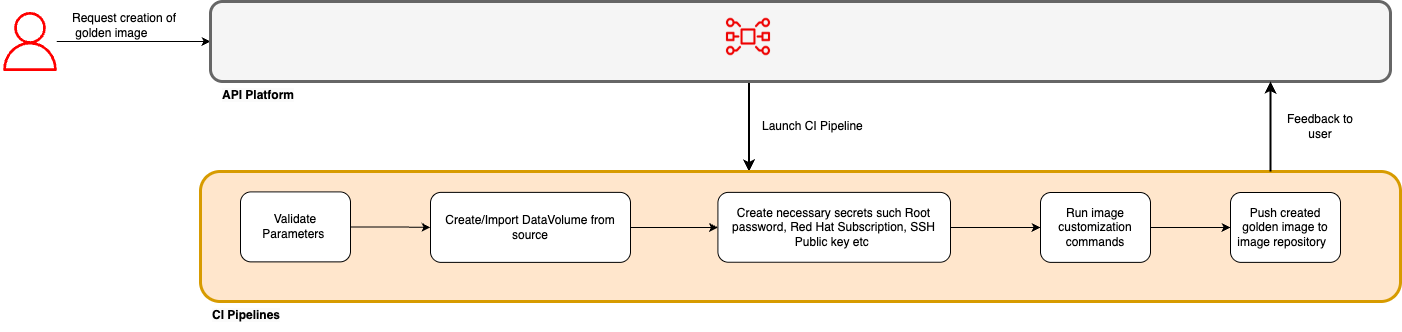

The diagram above was exported from draw.io. Its source (the exported page's mxGraphModel, read from the mxfile embedded in the PNG):
<mxGraphModel dx="2278" dy="772" grid="1" gridSize="10" guides="1" tooltips="1" connect="1" arrows="1" fold="1" page="1" pageScale="1" pageWidth="850" pageHeight="1100" math="0" shadow="0">
  <root>
    <mxCell id="0" />
    <mxCell id="1" parent="0" />
    <mxCell id="ZfKgAVAveOmhMlE-QbHx-3" style="edgeStyle=orthogonalEdgeStyle;rounded=0;orthogonalLoop=1;jettySize=auto;html=1;" parent="1" source="ZfKgAVAveOmhMlE-QbHx-1" target="ZfKgAVAveOmhMlE-QbHx-2" edge="1">
      <mxGeometry relative="1" as="geometry" />
    </mxCell>
    <mxCell id="ZfKgAVAveOmhMlE-QbHx-1" value="" style="sketch=0;outlineConnect=0;fontColor=#232F3E;gradientColor=none;fillColor=#FF0000;strokeColor=none;dashed=0;verticalLabelPosition=bottom;verticalAlign=top;align=center;html=1;fontSize=12;fontStyle=0;aspect=fixed;pointerEvents=1;shape=mxgraph.aws4.user;" parent="1" vertex="1">
      <mxGeometry x="-10" y="70.5" width="59" height="59" as="geometry" />
    </mxCell>
    <mxCell id="xScnsrFTheI8ZcFuj8_q-26" style="edgeStyle=orthogonalEdgeStyle;rounded=0;orthogonalLoop=1;jettySize=auto;html=1;entryX=0.5;entryY=0;entryDx=0;entryDy=0;strokeWidth=2;" parent="1" edge="1">
      <mxGeometry relative="1" as="geometry">
        <mxPoint x="738.5" y="140" as="sourcePoint" />
        <mxPoint x="738.5" y="230" as="targetPoint" />
      </mxGeometry>
    </mxCell>
    <mxCell id="ZfKgAVAveOmhMlE-QbHx-2" value="" style="rounded=1;whiteSpace=wrap;html=1;strokeWidth=3;strokeColor=#666666;fillColor=#f5f5f5;fontColor=#333333;" parent="1" vertex="1">
      <mxGeometry x="200" y="60" width="1180" height="80" as="geometry" />
    </mxCell>
    <mxCell id="ZfKgAVAveOmhMlE-QbHx-4" value="&lt;span style=&quot;color: rgb(0, 0, 0); font-family: Helvetica; font-size: 12px; font-style: normal; font-variant-ligatures: normal; font-variant-caps: normal; letter-spacing: normal; orphans: 2; text-align: center; text-indent: 0px; text-transform: none; widows: 2; word-spacing: 0px; -webkit-text-stroke-width: 0px; white-space: normal; background-color: rgb(251, 251, 251); text-decoration-thickness: initial; text-decoration-style: initial; text-decoration-color: initial; float: none; display: inline !important;&quot;&gt;&lt;b&gt;API Platform&lt;/b&gt;&lt;/span&gt;" style="text;whiteSpace=wrap;html=1;" parent="1" vertex="1">
      <mxGeometry x="210" y="140" width="170" height="30" as="geometry" />
    </mxCell>
    <mxCell id="ZfKgAVAveOmhMlE-QbHx-8" value="" style="rounded=1;whiteSpace=wrap;html=1;strokeWidth=3;strokeColor=#d79b00;fillColor=#ffe6cc;" parent="1" vertex="1">
      <mxGeometry x="190" y="230" width="1200" height="130" as="geometry" />
    </mxCell>
    <mxCell id="xScnsrFTheI8ZcFuj8_q-54" value="" style="edgeStyle=orthogonalEdgeStyle;rounded=0;orthogonalLoop=1;jettySize=auto;html=1;" parent="1" source="ZfKgAVAveOmhMlE-QbHx-11" target="VmnGKtrk5ALSvNYi1B2h-12" edge="1">
      <mxGeometry relative="1" as="geometry" />
    </mxCell>
    <mxCell id="ZfKgAVAveOmhMlE-QbHx-11" value="&lt;div style=&quot;&quot;&gt;&lt;span style=&quot;background-color: transparent; color: light-dark(rgb(0, 0, 0), rgb(255, 255, 255));&quot;&gt;Create/Import DataVolume from source&lt;/span&gt;&lt;/div&gt;" style="rounded=1;whiteSpace=wrap;html=1;fontStyle=0;align=center;" parent="1" vertex="1">
      <mxGeometry x="420" y="250.88" width="200" height="70" as="geometry" />
    </mxCell>
    <UserObject label="&lt;meta charset=&quot;utf-8&quot;&gt;&lt;b id=&quot;docs-internal-guid-e85d315e-7fff-e321-e348-0ea4dcfe4f3e&quot; style=&quot;font-weight:normal;&quot;&gt;&lt;img src=&quot;https://lh7-rt.googleusercontent.com/slidesz/AGV_vUeQRELVk5ALlRjMewr-ZLmV9IYhXMeQ6v_rfV2Ia5DaNTH_Ru8GMJvMT1BwslSPiwCogyG7U4PiG4Cn6_R7c2C9wnt9av2WJbQUd_IsLY1Akv9aM70nwLoSHdkUzOWhJCo7cJM38g=s2048?key=4iAr-wgSrz9q1TLjRNUBGwjy&quot; height=&quot;63px;&quot; width=&quot;58px;&quot;&gt;&lt;/b&gt;" id="ZfKgAVAveOmhMlE-QbHx-26">
      <mxCell style="text;html=1;align=center;verticalAlign=middle;whiteSpace=wrap;rounded=0;" parent="1" vertex="1">
        <mxGeometry x="723" y="92" width="30" height="10" as="geometry" />
      </mxCell>
    </UserObject>
    <mxCell id="VmnGKtrk5ALSvNYi1B2h-20" value="" style="edgeStyle=orthogonalEdgeStyle;rounded=0;orthogonalLoop=1;jettySize=auto;html=1;" parent="1" source="VmnGKtrk5ALSvNYi1B2h-11" target="ZfKgAVAveOmhMlE-QbHx-11" edge="1">
      <mxGeometry relative="1" as="geometry" />
    </mxCell>
    <mxCell id="VmnGKtrk5ALSvNYi1B2h-11" value="Validate Parameters&amp;nbsp;" style="rounded=1;whiteSpace=wrap;html=1;" parent="1" vertex="1">
      <mxGeometry x="230" y="250.38" width="110" height="70" as="geometry" />
    </mxCell>
    <mxCell id="xScnsrFTheI8ZcFuj8_q-56" value="" style="edgeStyle=orthogonalEdgeStyle;rounded=0;orthogonalLoop=1;jettySize=auto;html=1;" parent="1" source="VmnGKtrk5ALSvNYi1B2h-12" target="VmnGKtrk5ALSvNYi1B2h-24" edge="1">
      <mxGeometry relative="1" as="geometry" />
    </mxCell>
    <mxCell id="VmnGKtrk5ALSvNYi1B2h-12" value="Create necessary secrets such Root password, Red Hat Subscription, SSH Public key etc&amp;nbsp;" style="rounded=1;whiteSpace=wrap;html=1;" parent="1" vertex="1">
      <mxGeometry x="707.4" y="250.88" width="232.6" height="69.88" as="geometry" />
    </mxCell>
    <mxCell id="VmnGKtrk5ALSvNYi1B2h-17" value="Launch CI Pipeline" style="text;html=1;align=left;verticalAlign=middle;whiteSpace=wrap;rounded=0;" parent="1" vertex="1">
      <mxGeometry x="750" y="170" width="177.5" height="30" as="geometry" />
    </mxCell>
    <mxCell id="X_-MZfdeXJ0Yzwarb_10-3" value="" style="edgeStyle=orthogonalEdgeStyle;rounded=0;orthogonalLoop=1;jettySize=auto;html=1;" parent="1" source="VmnGKtrk5ALSvNYi1B2h-24" target="X_-MZfdeXJ0Yzwarb_10-2" edge="1">
      <mxGeometry relative="1" as="geometry" />
    </mxCell>
    <mxCell id="VmnGKtrk5ALSvNYi1B2h-24" value="Run image customization commands" style="rounded=1;whiteSpace=wrap;html=1;" parent="1" vertex="1">
      <mxGeometry x="1030" y="251" width="110" height="69.88" as="geometry" />
    </mxCell>
    <mxCell id="xScnsrFTheI8ZcFuj8_q-2" value="&lt;span style=&quot;color: rgb(0, 0, 0); font-family: Helvetica; font-size: 12px; font-style: normal; font-variant-ligatures: normal; font-variant-caps: normal; letter-spacing: normal; orphans: 2; text-align: center; text-indent: 0px; text-transform: none; widows: 2; word-spacing: 0px; -webkit-text-stroke-width: 0px; white-space: normal; background-color: rgb(251, 251, 251); text-decoration-thickness: initial; text-decoration-style: initial; text-decoration-color: initial; float: none; display: inline !important;&quot;&gt;&lt;b&gt;CI Pipelines&lt;/b&gt;&lt;/span&gt;" style="text;whiteSpace=wrap;html=1;" parent="1" vertex="1">
      <mxGeometry x="200" y="360" width="170" height="30" as="geometry" />
    </mxCell>
    <mxCell id="xScnsrFTheI8ZcFuj8_q-38" value="Feedback to user" style="text;html=1;align=center;verticalAlign=middle;whiteSpace=wrap;rounded=0;" parent="1" vertex="1">
      <mxGeometry x="1275" y="170" width="70" height="30" as="geometry" />
    </mxCell>
    <mxCell id="8jMOa-q1X-UNhKW2tlz8-2" style="edgeStyle=orthogonalEdgeStyle;rounded=0;orthogonalLoop=1;jettySize=auto;html=1;entryX=0.5;entryY=0;entryDx=0;entryDy=0;strokeWidth=2;" parent="1" edge="1">
      <mxGeometry relative="1" as="geometry">
        <mxPoint x="1260" y="230" as="sourcePoint" />
        <mxPoint x="1260" y="140" as="targetPoint" />
      </mxGeometry>
    </mxCell>
    <mxCell id="X_-MZfdeXJ0Yzwarb_10-2" value="Push created golden image to image repository&amp;nbsp;&amp;nbsp;" style="rounded=1;whiteSpace=wrap;html=1;" parent="1" vertex="1">
      <mxGeometry x="1220" y="251" width="110" height="69.88" as="geometry" />
    </mxCell>
    <mxCell id="X_-MZfdeXJ0Yzwarb_10-4" value="Request creation of&lt;div&gt;&amp;nbsp;golden image&lt;/div&gt;" style="text;html=1;align=left;verticalAlign=middle;whiteSpace=wrap;rounded=0;" parent="1" vertex="1">
      <mxGeometry x="60" y="69" width="177.5" height="30" as="geometry" />
    </mxCell>
  </root>
</mxGraphModel>